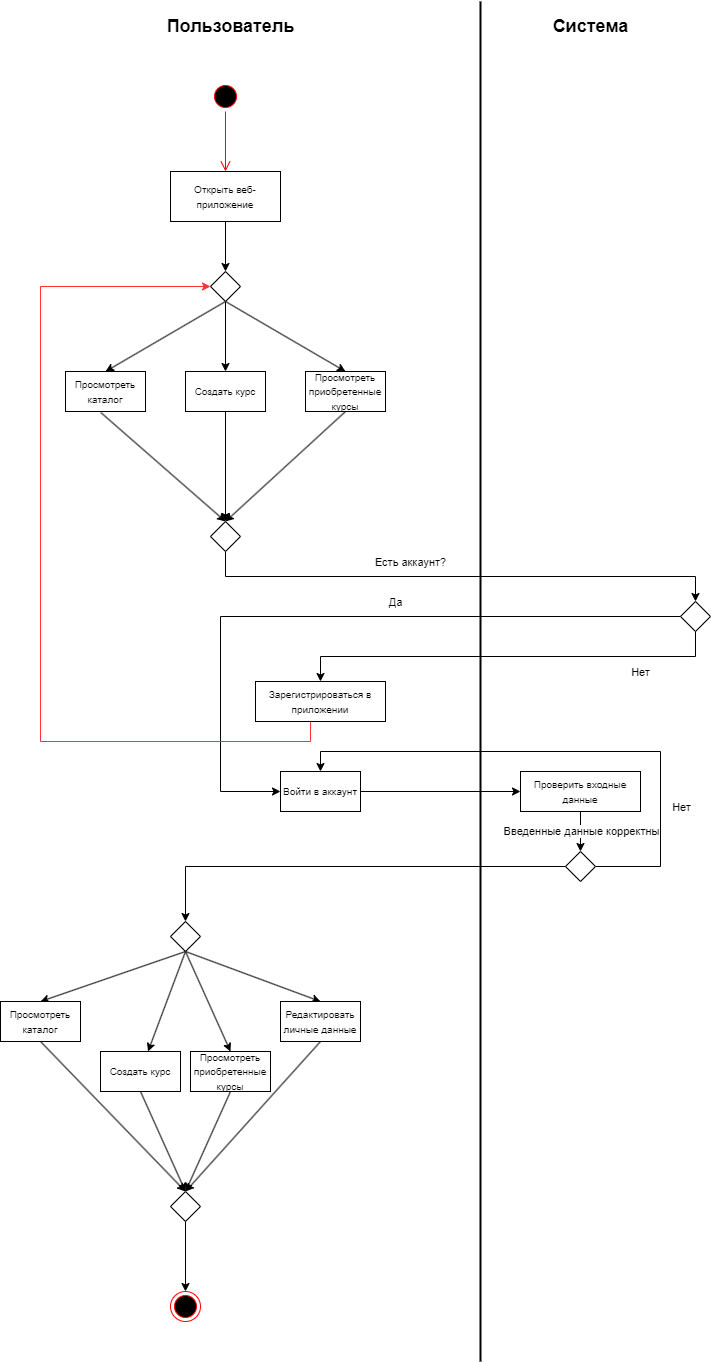

The diagram above was exported from draw.io. Its source (the exported page's mxGraphModel, read from the mxfile embedded in the PNG):
<mxGraphModel dx="1674" dy="4038" grid="1" gridSize="10" guides="1" tooltips="1" connect="1" arrows="1" fold="1" page="1" pageScale="1" pageWidth="2339" pageHeight="3300" math="0" shadow="0">
  <root>
    <mxCell id="0" />
    <mxCell id="1" parent="0" />
    <mxCell id="-cam0Wm6VGINhwsVXcmt-3" value="" style="line;strokeWidth=2;direction=south;html=1;" parent="1" vertex="1">
      <mxGeometry x="1230" y="-40" width="20" height="1360" as="geometry" />
    </mxCell>
    <mxCell id="-cam0Wm6VGINhwsVXcmt-6" value="&lt;font style=&quot;font-size: 18px;&quot;&gt;&lt;b&gt;Пользователь&lt;/b&gt;&lt;/font&gt;" style="text;html=1;align=center;verticalAlign=middle;resizable=0;points=[];autosize=1;strokeColor=none;fillColor=none;" parent="1" vertex="1">
      <mxGeometry x="915" y="-35" width="150" height="40" as="geometry" />
    </mxCell>
    <mxCell id="-cam0Wm6VGINhwsVXcmt-7" value="&lt;font style=&quot;font-size: 18px;&quot;&gt;&lt;b&gt;Система&lt;/b&gt;&lt;/font&gt;" style="text;html=1;align=center;verticalAlign=middle;resizable=0;points=[];autosize=1;strokeColor=none;fillColor=none;" parent="1" vertex="1">
      <mxGeometry x="1300" y="-35" width="100" height="40" as="geometry" />
    </mxCell>
    <mxCell id="-cam0Wm6VGINhwsVXcmt-8" value="" style="ellipse;html=1;shape=startState;fillColor=#000000;strokeColor=#ff0000;" parent="1" vertex="1">
      <mxGeometry x="970" y="40" width="30" height="30" as="geometry" />
    </mxCell>
    <mxCell id="-cam0Wm6VGINhwsVXcmt-9" value="" style="edgeStyle=orthogonalEdgeStyle;html=1;verticalAlign=bottom;endArrow=open;endSize=8;strokeColor=#ff0000;rounded=0;entryX=0.5;entryY=0;entryDx=0;entryDy=0;" parent="1" source="-cam0Wm6VGINhwsVXcmt-8" target="-cam0Wm6VGINhwsVXcmt-10" edge="1">
      <mxGeometry relative="1" as="geometry">
        <mxPoint x="985" y="110" as="targetPoint" />
      </mxGeometry>
    </mxCell>
    <mxCell id="-cam0Wm6VGINhwsVXcmt-12" style="edgeStyle=orthogonalEdgeStyle;rounded=0;orthogonalLoop=1;jettySize=auto;html=1;exitX=0.5;exitY=1;exitDx=0;exitDy=0;entryX=0.5;entryY=0;entryDx=0;entryDy=0;" parent="1" source="-cam0Wm6VGINhwsVXcmt-10" target="-cam0Wm6VGINhwsVXcmt-11" edge="1">
      <mxGeometry relative="1" as="geometry" />
    </mxCell>
    <mxCell id="-cam0Wm6VGINhwsVXcmt-10" value="&lt;font style=&quot;font-size: 10px;&quot;&gt;Открыть веб-приложение&lt;/font&gt;" style="html=1;whiteSpace=wrap;" parent="1" vertex="1">
      <mxGeometry x="930" y="130" width="110" height="50" as="geometry" />
    </mxCell>
    <mxCell id="Cgjl-hwVyoeenRLte6HI-2" style="rounded=0;orthogonalLoop=1;jettySize=auto;html=1;exitX=0.5;exitY=1;exitDx=0;exitDy=0;entryX=0.5;entryY=0;entryDx=0;entryDy=0;" parent="1" source="-cam0Wm6VGINhwsVXcmt-11" target="-cam0Wm6VGINhwsVXcmt-13" edge="1">
      <mxGeometry relative="1" as="geometry" />
    </mxCell>
    <mxCell id="Cgjl-hwVyoeenRLte6HI-9" style="rounded=0;orthogonalLoop=1;jettySize=auto;html=1;exitX=0.5;exitY=1;exitDx=0;exitDy=0;entryX=0.5;entryY=0;entryDx=0;entryDy=0;" parent="1" source="-cam0Wm6VGINhwsVXcmt-11" target="Cgjl-hwVyoeenRLte6HI-4" edge="1">
      <mxGeometry relative="1" as="geometry" />
    </mxCell>
    <mxCell id="Cgjl-hwVyoeenRLte6HI-10" style="rounded=0;orthogonalLoop=1;jettySize=auto;html=1;exitX=0.5;exitY=1;exitDx=0;exitDy=0;entryX=0.5;entryY=0;entryDx=0;entryDy=0;" parent="1" source="-cam0Wm6VGINhwsVXcmt-11" target="Cgjl-hwVyoeenRLte6HI-7" edge="1">
      <mxGeometry relative="1" as="geometry" />
    </mxCell>
    <mxCell id="-cam0Wm6VGINhwsVXcmt-11" value="" style="rhombus;whiteSpace=wrap;html=1;" parent="1" vertex="1">
      <mxGeometry x="970" y="230" width="30" height="30" as="geometry" />
    </mxCell>
    <mxCell id="-cam0Wm6VGINhwsVXcmt-13" value="&lt;font style=&quot;font-size: 10px;&quot;&gt;Просмотреть каталог&lt;/font&gt;" style="html=1;whiteSpace=wrap;" parent="1" vertex="1">
      <mxGeometry x="825" y="330" width="80" height="40" as="geometry" />
    </mxCell>
    <mxCell id="Cgjl-hwVyoeenRLte6HI-18" style="rounded=0;orthogonalLoop=1;jettySize=auto;html=1;exitX=0.5;exitY=1;exitDx=0;exitDy=0;entryX=0.5;entryY=0;entryDx=0;entryDy=0;" parent="1" source="Cgjl-hwVyoeenRLte6HI-4" target="Cgjl-hwVyoeenRLte6HI-15" edge="1">
      <mxGeometry relative="1" as="geometry" />
    </mxCell>
    <mxCell id="Cgjl-hwVyoeenRLte6HI-4" value="&lt;font style=&quot;font-size: 10px;&quot;&gt;Создать курс&lt;/font&gt;" style="html=1;whiteSpace=wrap;" parent="1" vertex="1">
      <mxGeometry x="945" y="330" width="80" height="40" as="geometry" />
    </mxCell>
    <mxCell id="Cgjl-hwVyoeenRLte6HI-19" style="rounded=0;orthogonalLoop=1;jettySize=auto;html=1;exitX=0.5;exitY=1;exitDx=0;exitDy=0;entryX=0.5;entryY=0;entryDx=0;entryDy=0;" parent="1" source="Cgjl-hwVyoeenRLte6HI-7" target="Cgjl-hwVyoeenRLte6HI-15" edge="1">
      <mxGeometry relative="1" as="geometry" />
    </mxCell>
    <mxCell id="Cgjl-hwVyoeenRLte6HI-7" value="&lt;font style=&quot;font-size: 10px;&quot;&gt;Просмотреть приобретенные курсы&lt;/font&gt;" style="html=1;whiteSpace=wrap;" parent="1" vertex="1">
      <mxGeometry x="1065" y="330" width="80" height="40" as="geometry" />
    </mxCell>
    <mxCell id="Cgjl-hwVyoeenRLte6HI-16" style="rounded=0;orthogonalLoop=1;jettySize=auto;html=1;exitX=0.442;exitY=1.027;exitDx=0;exitDy=0;entryX=0.5;entryY=0;entryDx=0;entryDy=0;exitPerimeter=0;" parent="1" source="-cam0Wm6VGINhwsVXcmt-13" target="Cgjl-hwVyoeenRLte6HI-15" edge="1">
      <mxGeometry relative="1" as="geometry">
        <mxPoint x="865" y="450" as="sourcePoint" />
      </mxGeometry>
    </mxCell>
    <mxCell id="Cgjl-hwVyoeenRLte6HI-22" style="edgeStyle=orthogonalEdgeStyle;rounded=0;orthogonalLoop=1;jettySize=auto;html=1;exitX=0.5;exitY=1;exitDx=0;exitDy=0;entryX=0.5;entryY=0;entryDx=0;entryDy=0;" parent="1" source="Cgjl-hwVyoeenRLte6HI-15" target="Cgjl-hwVyoeenRLte6HI-21" edge="1">
      <mxGeometry relative="1" as="geometry" />
    </mxCell>
    <mxCell id="Cgjl-hwVyoeenRLte6HI-23" value="Есть аккаунт?" style="edgeLabel;html=1;align=center;verticalAlign=middle;resizable=0;points=[];" parent="Cgjl-hwVyoeenRLte6HI-22" vertex="1" connectable="0">
      <mxGeometry x="-0.0564" relative="1" as="geometry">
        <mxPoint x="-36" y="-15" as="offset" />
      </mxGeometry>
    </mxCell>
    <mxCell id="Cgjl-hwVyoeenRLte6HI-15" value="" style="rhombus;whiteSpace=wrap;html=1;" parent="1" vertex="1">
      <mxGeometry x="970" y="480" width="30" height="30" as="geometry" />
    </mxCell>
    <mxCell id="Cgjl-hwVyoeenRLte6HI-25" style="edgeStyle=orthogonalEdgeStyle;rounded=0;orthogonalLoop=1;jettySize=auto;html=1;exitX=0;exitY=0.5;exitDx=0;exitDy=0;entryX=0;entryY=0.5;entryDx=0;entryDy=0;" parent="1" source="Cgjl-hwVyoeenRLte6HI-21" target="Cgjl-hwVyoeenRLte6HI-24" edge="1">
      <mxGeometry relative="1" as="geometry">
        <Array as="points">
          <mxPoint x="980" y="575" />
          <mxPoint x="980" y="750" />
        </Array>
      </mxGeometry>
    </mxCell>
    <mxCell id="Cgjl-hwVyoeenRLte6HI-27" value="Да" style="edgeLabel;html=1;align=center;verticalAlign=middle;resizable=0;points=[];" parent="Cgjl-hwVyoeenRLte6HI-25" vertex="1" connectable="0">
      <mxGeometry x="-0.1781" y="3" relative="1" as="geometry">
        <mxPoint y="-18" as="offset" />
      </mxGeometry>
    </mxCell>
    <mxCell id="Cgjl-hwVyoeenRLte6HI-26" style="edgeStyle=orthogonalEdgeStyle;rounded=0;orthogonalLoop=1;jettySize=auto;html=1;exitX=0.5;exitY=1;exitDx=0;exitDy=0;" parent="1" source="Cgjl-hwVyoeenRLte6HI-21" edge="1">
      <mxGeometry relative="1" as="geometry">
        <mxPoint x="1455.034482758621" y="589.689655172414" as="targetPoint" />
      </mxGeometry>
    </mxCell>
    <mxCell id="Cgjl-hwVyoeenRLte6HI-29" style="edgeStyle=orthogonalEdgeStyle;rounded=0;orthogonalLoop=1;jettySize=auto;html=1;exitX=0.5;exitY=1;exitDx=0;exitDy=0;entryX=0.5;entryY=0;entryDx=0;entryDy=0;" parent="1" source="Cgjl-hwVyoeenRLte6HI-21" target="Cgjl-hwVyoeenRLte6HI-28" edge="1">
      <mxGeometry relative="1" as="geometry" />
    </mxCell>
    <mxCell id="Cgjl-hwVyoeenRLte6HI-30" value="Нет" style="edgeLabel;html=1;align=center;verticalAlign=middle;resizable=0;points=[];" parent="Cgjl-hwVyoeenRLte6HI-29" vertex="1" connectable="0">
      <mxGeometry x="-0.6187" y="2" relative="1" as="geometry">
        <mxPoint y="13" as="offset" />
      </mxGeometry>
    </mxCell>
    <mxCell id="Cgjl-hwVyoeenRLte6HI-21" value="" style="rhombus;whiteSpace=wrap;html=1;" parent="1" vertex="1">
      <mxGeometry x="1440" y="560" width="30" height="30" as="geometry" />
    </mxCell>
    <mxCell id="Cgjl-hwVyoeenRLte6HI-33" style="edgeStyle=orthogonalEdgeStyle;rounded=0;orthogonalLoop=1;jettySize=auto;html=1;exitX=1;exitY=0.5;exitDx=0;exitDy=0;entryX=0;entryY=0.5;entryDx=0;entryDy=0;" parent="1" source="Cgjl-hwVyoeenRLte6HI-24" target="Cgjl-hwVyoeenRLte6HI-32" edge="1">
      <mxGeometry relative="1" as="geometry" />
    </mxCell>
    <mxCell id="Cgjl-hwVyoeenRLte6HI-24" value="&lt;font style=&quot;font-size: 10px;&quot;&gt;Войти в аккаунт&lt;/font&gt;" style="html=1;whiteSpace=wrap;" parent="1" vertex="1">
      <mxGeometry x="1040" y="730" width="80" height="40" as="geometry" />
    </mxCell>
    <mxCell id="Cgjl-hwVyoeenRLte6HI-31" style="edgeStyle=orthogonalEdgeStyle;rounded=0;orthogonalLoop=1;jettySize=auto;html=1;exitX=0.5;exitY=1;exitDx=0;exitDy=0;entryX=0;entryY=0.5;entryDx=0;entryDy=0;fillColor=#f8cecc;strokeColor=#FF3333;" parent="1" source="Cgjl-hwVyoeenRLte6HI-28" target="-cam0Wm6VGINhwsVXcmt-11" edge="1">
      <mxGeometry relative="1" as="geometry">
        <Array as="points">
          <mxPoint x="1070" y="700" />
          <mxPoint x="800" y="700" />
          <mxPoint x="800" y="245" />
        </Array>
      </mxGeometry>
    </mxCell>
    <mxCell id="Cgjl-hwVyoeenRLte6HI-28" value="&lt;font style=&quot;font-size: 10px;&quot;&gt;Зарегистрироваться в приложении&lt;/font&gt;" style="html=1;whiteSpace=wrap;" parent="1" vertex="1">
      <mxGeometry x="1015" y="640" width="130" height="40" as="geometry" />
    </mxCell>
    <mxCell id="Cgjl-hwVyoeenRLte6HI-35" style="edgeStyle=orthogonalEdgeStyle;rounded=0;orthogonalLoop=1;jettySize=auto;html=1;exitX=0.5;exitY=1;exitDx=0;exitDy=0;entryX=0.5;entryY=0;entryDx=0;entryDy=0;" parent="1" source="Cgjl-hwVyoeenRLte6HI-32" target="Cgjl-hwVyoeenRLte6HI-34" edge="1">
      <mxGeometry relative="1" as="geometry" />
    </mxCell>
    <mxCell id="Cgjl-hwVyoeenRLte6HI-36" value="Введенные данные корректны" style="edgeLabel;html=1;align=center;verticalAlign=middle;resizable=0;points=[];" parent="Cgjl-hwVyoeenRLte6HI-35" vertex="1" connectable="0">
      <mxGeometry x="-0.05" relative="1" as="geometry">
        <mxPoint as="offset" />
      </mxGeometry>
    </mxCell>
    <mxCell id="Cgjl-hwVyoeenRLte6HI-32" value="&lt;font style=&quot;font-size: 10px;&quot;&gt;Проверить входные данные&lt;/font&gt;" style="html=1;whiteSpace=wrap;" parent="1" vertex="1">
      <mxGeometry x="1280" y="730" width="120" height="40" as="geometry" />
    </mxCell>
    <mxCell id="Cgjl-hwVyoeenRLte6HI-37" style="edgeStyle=orthogonalEdgeStyle;rounded=0;orthogonalLoop=1;jettySize=auto;html=1;exitX=1;exitY=0.5;exitDx=0;exitDy=0;entryX=0.5;entryY=0;entryDx=0;entryDy=0;" parent="1" source="Cgjl-hwVyoeenRLte6HI-34" target="Cgjl-hwVyoeenRLte6HI-24" edge="1">
      <mxGeometry relative="1" as="geometry">
        <Array as="points">
          <mxPoint x="1420" y="825" />
          <mxPoint x="1420" y="710" />
          <mxPoint x="1080" y="710" />
        </Array>
      </mxGeometry>
    </mxCell>
    <mxCell id="Cgjl-hwVyoeenRLte6HI-38" value="Нет" style="edgeLabel;html=1;align=center;verticalAlign=middle;resizable=0;points=[];" parent="Cgjl-hwVyoeenRLte6HI-37" vertex="1" connectable="0">
      <mxGeometry x="-0.5365" y="2" relative="1" as="geometry">
        <mxPoint x="22" as="offset" />
      </mxGeometry>
    </mxCell>
    <mxCell id="Cgjl-hwVyoeenRLte6HI-40" style="edgeStyle=orthogonalEdgeStyle;rounded=0;orthogonalLoop=1;jettySize=auto;html=1;exitX=0;exitY=0.5;exitDx=0;exitDy=0;entryX=0.5;entryY=0;entryDx=0;entryDy=0;" parent="1" source="Cgjl-hwVyoeenRLte6HI-34" target="Cgjl-hwVyoeenRLte6HI-39" edge="1">
      <mxGeometry relative="1" as="geometry" />
    </mxCell>
    <mxCell id="Cgjl-hwVyoeenRLte6HI-34" value="" style="rhombus;whiteSpace=wrap;html=1;" parent="1" vertex="1">
      <mxGeometry x="1325" y="810" width="30" height="30" as="geometry" />
    </mxCell>
    <mxCell id="Cgjl-hwVyoeenRLte6HI-45" style="rounded=0;orthogonalLoop=1;jettySize=auto;html=1;exitX=0.5;exitY=1;exitDx=0;exitDy=0;entryX=0.5;entryY=0;entryDx=0;entryDy=0;" parent="1" source="Cgjl-hwVyoeenRLte6HI-39" target="Cgjl-hwVyoeenRLte6HI-41" edge="1">
      <mxGeometry relative="1" as="geometry" />
    </mxCell>
    <mxCell id="Cgjl-hwVyoeenRLte6HI-46" style="rounded=0;orthogonalLoop=1;jettySize=auto;html=1;exitX=0.5;exitY=1;exitDx=0;exitDy=0;" parent="1" source="Cgjl-hwVyoeenRLte6HI-39" target="Cgjl-hwVyoeenRLte6HI-42" edge="1">
      <mxGeometry relative="1" as="geometry" />
    </mxCell>
    <mxCell id="Cgjl-hwVyoeenRLte6HI-47" style="rounded=0;orthogonalLoop=1;jettySize=auto;html=1;exitX=0.5;exitY=1;exitDx=0;exitDy=0;entryX=0.5;entryY=0;entryDx=0;entryDy=0;" parent="1" source="Cgjl-hwVyoeenRLte6HI-39" target="Cgjl-hwVyoeenRLte6HI-43" edge="1">
      <mxGeometry relative="1" as="geometry" />
    </mxCell>
    <mxCell id="Cgjl-hwVyoeenRLte6HI-48" style="rounded=0;orthogonalLoop=1;jettySize=auto;html=1;exitX=0.5;exitY=1;exitDx=0;exitDy=0;entryX=0.5;entryY=0;entryDx=0;entryDy=0;" parent="1" source="Cgjl-hwVyoeenRLte6HI-39" target="Cgjl-hwVyoeenRLte6HI-44" edge="1">
      <mxGeometry relative="1" as="geometry" />
    </mxCell>
    <mxCell id="Cgjl-hwVyoeenRLte6HI-39" value="" style="rhombus;whiteSpace=wrap;html=1;" parent="1" vertex="1">
      <mxGeometry x="930" y="880" width="30" height="30" as="geometry" />
    </mxCell>
    <mxCell id="Cgjl-hwVyoeenRLte6HI-51" style="rounded=0;orthogonalLoop=1;jettySize=auto;html=1;exitX=0.5;exitY=1;exitDx=0;exitDy=0;entryX=0.5;entryY=0;entryDx=0;entryDy=0;" parent="1" source="Cgjl-hwVyoeenRLte6HI-41" target="Cgjl-hwVyoeenRLte6HI-49" edge="1">
      <mxGeometry relative="1" as="geometry" />
    </mxCell>
    <mxCell id="Cgjl-hwVyoeenRLte6HI-41" value="&lt;font style=&quot;font-size: 10px;&quot;&gt;Просмотреть каталог&lt;/font&gt;" style="html=1;whiteSpace=wrap;" parent="1" vertex="1">
      <mxGeometry x="760" y="960" width="80" height="40" as="geometry" />
    </mxCell>
    <mxCell id="Cgjl-hwVyoeenRLte6HI-50" style="rounded=0;orthogonalLoop=1;jettySize=auto;html=1;exitX=0.5;exitY=1;exitDx=0;exitDy=0;entryX=0.5;entryY=0;entryDx=0;entryDy=0;" parent="1" source="Cgjl-hwVyoeenRLte6HI-42" target="Cgjl-hwVyoeenRLte6HI-49" edge="1">
      <mxGeometry relative="1" as="geometry" />
    </mxCell>
    <mxCell id="Cgjl-hwVyoeenRLte6HI-42" value="&lt;font style=&quot;font-size: 10px;&quot;&gt;Создать курс&lt;/font&gt;" style="html=1;whiteSpace=wrap;" parent="1" vertex="1">
      <mxGeometry x="860" y="1010" width="80" height="40" as="geometry" />
    </mxCell>
    <mxCell id="Cgjl-hwVyoeenRLte6HI-52" style="rounded=0;orthogonalLoop=1;jettySize=auto;html=1;exitX=0.5;exitY=1;exitDx=0;exitDy=0;entryX=0.5;entryY=0;entryDx=0;entryDy=0;" parent="1" source="Cgjl-hwVyoeenRLte6HI-43" target="Cgjl-hwVyoeenRLte6HI-49" edge="1">
      <mxGeometry relative="1" as="geometry" />
    </mxCell>
    <mxCell id="Cgjl-hwVyoeenRLte6HI-43" value="&lt;font style=&quot;font-size: 10px;&quot;&gt;Просмотреть приобретенные курсы&lt;/font&gt;" style="html=1;whiteSpace=wrap;" parent="1" vertex="1">
      <mxGeometry x="950" y="1010" width="80" height="40" as="geometry" />
    </mxCell>
    <mxCell id="Cgjl-hwVyoeenRLte6HI-53" style="rounded=0;orthogonalLoop=1;jettySize=auto;html=1;exitX=0.5;exitY=1;exitDx=0;exitDy=0;entryX=0.5;entryY=0;entryDx=0;entryDy=0;" parent="1" source="Cgjl-hwVyoeenRLte6HI-44" target="Cgjl-hwVyoeenRLte6HI-49" edge="1">
      <mxGeometry relative="1" as="geometry" />
    </mxCell>
    <mxCell id="Cgjl-hwVyoeenRLte6HI-44" value="&lt;span style=&quot;font-size: 10px;&quot;&gt;Редактировать личные данные&lt;/span&gt;" style="html=1;whiteSpace=wrap;" parent="1" vertex="1">
      <mxGeometry x="1040" y="960" width="80" height="40" as="geometry" />
    </mxCell>
    <mxCell id="Cgjl-hwVyoeenRLte6HI-55" style="edgeStyle=orthogonalEdgeStyle;rounded=0;orthogonalLoop=1;jettySize=auto;html=1;exitX=0.5;exitY=1;exitDx=0;exitDy=0;entryX=0.5;entryY=0;entryDx=0;entryDy=0;" parent="1" source="Cgjl-hwVyoeenRLte6HI-49" target="Cgjl-hwVyoeenRLte6HI-54" edge="1">
      <mxGeometry relative="1" as="geometry" />
    </mxCell>
    <mxCell id="Cgjl-hwVyoeenRLte6HI-49" value="" style="rhombus;whiteSpace=wrap;html=1;" parent="1" vertex="1">
      <mxGeometry x="930" y="1150" width="30" height="30" as="geometry" />
    </mxCell>
    <mxCell id="Cgjl-hwVyoeenRLte6HI-54" value="" style="ellipse;html=1;shape=endState;fillColor=#000000;strokeColor=#ff0000;" parent="1" vertex="1">
      <mxGeometry x="930" y="1250" width="30" height="30" as="geometry" />
    </mxCell>
  </root>
</mxGraphModel>